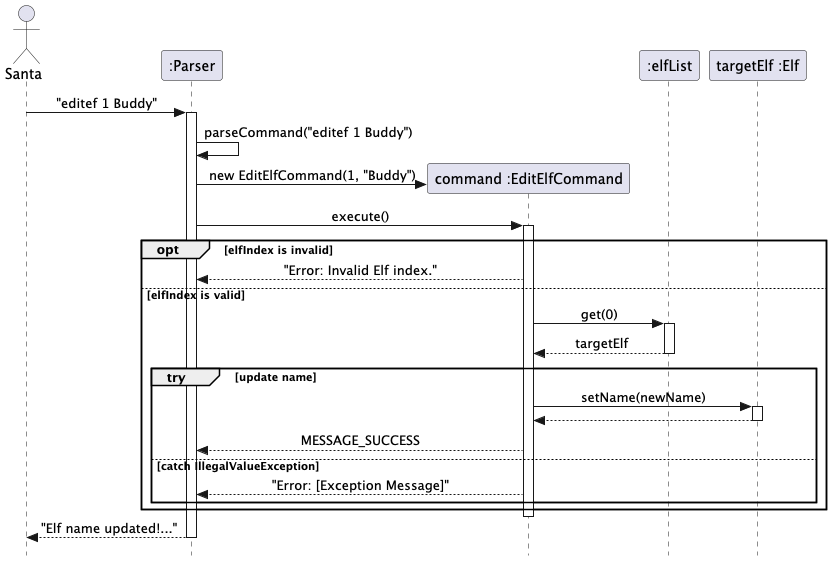

The diagram above was rendered by PlantUML. Its source (embedded in the PNG):
@startuml
skinparam Style strictuml
skinparam SequenceMessageAlignment center

actor Santa
participant ":Parser" as Parser
participant "command :EditElfCommand" as EditElfCommand
participant ":elfList" as elfList
participant "targetElf :Elf" as Elf

Santa -> Parser : "editef 1 Buddy"
activate Parser

Parser -> Parser : parseCommand("editef 1 Buddy")
create EditElfCommand
Parser -> EditElfCommand : new EditElfCommand(1, "Buddy")

Parser -> EditElfCommand : execute()
activate EditElfCommand

opt elfIndex is invalid
    EditElfCommand --> Parser : "Error: Invalid Elf index."
else elfIndex is valid
    EditElfCommand -> elfList : get(0)
    activate elfList
    elfList --> EditElfCommand : targetElf
    deactivate elfList

    group try [update name]
        EditElfCommand -> Elf : setName(newName)
        activate Elf
        Elf --> EditElfCommand
        deactivate Elf
        EditElfCommand --> Parser : MESSAGE_SUCCESS
    else catch IllegalValueException
        EditElfCommand --> Parser : "Error: [Exception Message]"
    end
end

deactivate EditElfCommand
Parser --> Santa : "Elf name updated!..."
deactivate Parser

@enduml